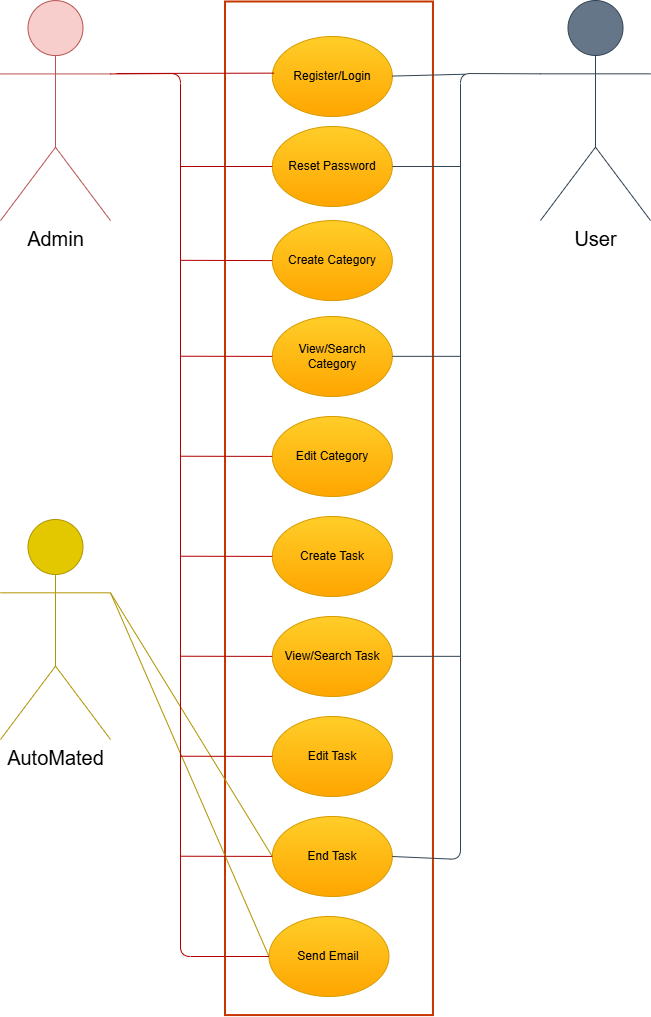

The diagram above was exported from draw.io. Its source (the exported page's mxGraphModel, read from the mxfile embedded in the PNG):
<mxGraphModel dx="1588" dy="1126" grid="1" gridSize="10" guides="1" tooltips="1" connect="1" arrows="1" fold="1" page="1" pageScale="1" pageWidth="850" pageHeight="1100" math="0" shadow="0">
  <root>
    <mxCell id="0" />
    <mxCell id="1" parent="0" />
    <mxCell id="3" value="" style="rounded=0;whiteSpace=wrap;html=1;rotation=90;fillColor=none;fontColor=#000000;strokeColor=#C73500;strokeWidth=2;" vertex="1" parent="1">
      <mxGeometry x="-78.31" y="444.81" width="1013.57" height="207.96" as="geometry" />
    </mxCell>
    <mxCell id="4" value="Register/Login" style="ellipse;whiteSpace=wrap;html=1;fillColor=#ffcd28;strokeColor=#d79b00;gradientColor=#ffa500;" vertex="1" parent="1">
      <mxGeometry x="371.82" y="77" width="120" height="80" as="geometry" />
    </mxCell>
    <mxCell id="5" value="Reset Password" style="ellipse;whiteSpace=wrap;html=1;fillColor=#ffcd28;strokeColor=#d79b00;gradientColor=#ffa500;" vertex="1" parent="1">
      <mxGeometry x="371.82" y="167" width="120" height="80" as="geometry" />
    </mxCell>
    <mxCell id="10" value="Create Category" style="ellipse;whiteSpace=wrap;html=1;fillColor=#ffcd28;strokeColor=#d79b00;gradientColor=#ffa500;" vertex="1" parent="1">
      <mxGeometry x="371.81" y="261.09" width="120" height="80" as="geometry" />
    </mxCell>
    <mxCell id="13" value="View/Search Category" style="ellipse;whiteSpace=wrap;html=1;fillColor=#ffcd28;strokeColor=#d79b00;gradientColor=#ffa500;" vertex="1" parent="1">
      <mxGeometry x="371.81" y="357" width="120" height="80" as="geometry" />
    </mxCell>
    <mxCell id="14" value="Edit Category" style="ellipse;whiteSpace=wrap;html=1;fillColor=#ffcd28;strokeColor=#d79b00;gradientColor=#ffa500;" vertex="1" parent="1">
      <mxGeometry x="371.81" y="457" width="120" height="80" as="geometry" />
    </mxCell>
    <mxCell id="15" value="Create Task" style="ellipse;whiteSpace=wrap;html=1;fillColor=#ffcd28;strokeColor=#d79b00;gradientColor=#ffa500;" vertex="1" parent="1">
      <mxGeometry x="371.81" y="557" width="120" height="80" as="geometry" />
    </mxCell>
    <mxCell id="16" value="View/Search Task" style="ellipse;whiteSpace=wrap;html=1;fillColor=#ffcd28;strokeColor=#d79b00;gradientColor=#ffa500;" vertex="1" parent="1">
      <mxGeometry x="371.81" y="657" width="120" height="80" as="geometry" />
    </mxCell>
    <mxCell id="17" value="Edit Task" style="ellipse;whiteSpace=wrap;html=1;fillColor=#ffcd28;strokeColor=#d79b00;gradientColor=#ffa500;" vertex="1" parent="1">
      <mxGeometry x="371.82" y="757" width="120" height="80" as="geometry" />
    </mxCell>
    <mxCell id="18" value="End Task" style="ellipse;whiteSpace=wrap;html=1;fillColor=#ffcd28;strokeColor=#d79b00;gradientColor=#ffa500;" vertex="1" parent="1">
      <mxGeometry x="371.82" y="857" width="120" height="80" as="geometry" />
    </mxCell>
    <mxCell id="19" value="Send Email" style="ellipse;whiteSpace=wrap;html=1;fillColor=#ffcd28;strokeColor=#d79b00;gradientColor=#ffa500;" vertex="1" parent="1">
      <mxGeometry x="368.48" y="957" width="120" height="80" as="geometry" />
    </mxCell>
    <mxCell id="20" value="&lt;font style=&quot;color: light-dark(rgb(0, 0, 0), rgb(26, 26, 26));&quot;&gt;User&lt;/font&gt;" style="shape=umlActor;verticalLabelPosition=bottom;verticalAlign=top;html=1;outlineConnect=0;fontSize=20;fillColor=#647687;strokeColor=#314354;fontColor=#ffffff;" vertex="1" parent="1">
      <mxGeometry x="640" y="41" width="110" height="220" as="geometry" />
    </mxCell>
    <mxCell id="23" value="&lt;font style=&quot;color: light-dark(rgb(0, 0, 0), rgb(26, 26, 26));&quot;&gt;Admin&lt;/font&gt;" style="shape=umlActor;verticalLabelPosition=bottom;verticalAlign=top;html=1;outlineConnect=0;fontSize=20;fillColor=#f8cecc;strokeColor=#b85450;" vertex="1" parent="1">
      <mxGeometry x="100" y="41.09" width="110" height="220" as="geometry" />
    </mxCell>
    <mxCell id="24" value="&lt;font style=&quot;color: light-dark(rgb(0, 0, 0), rgb(26, 26, 26));&quot;&gt;AutoMated&lt;/font&gt;" style="shape=umlActor;verticalLabelPosition=bottom;verticalAlign=top;html=1;outlineConnect=0;fontSize=20;fillColor=#e3c800;strokeColor=#B09500;fontColor=#000000;" vertex="1" parent="1">
      <mxGeometry x="100" y="560" width="110" height="220" as="geometry" />
    </mxCell>
    <mxCell id="27" value="" style="endArrow=none;html=1;exitX=1;exitY=0.3333333333333333;exitDx=0;exitDy=0;exitPerimeter=0;entryX=0;entryY=0.5;entryDx=0;entryDy=0;fillColor=#e3c800;strokeColor=#B09500;" edge="1" parent="1" source="24" target="19">
      <mxGeometry width="50" height="50" relative="1" as="geometry">
        <mxPoint x="280" y="640" as="sourcePoint" />
        <mxPoint x="300" y="760" as="targetPoint" />
      </mxGeometry>
    </mxCell>
    <mxCell id="28" value="" style="endArrow=none;html=1;exitX=1;exitY=0.3333333333333333;exitDx=0;exitDy=0;exitPerimeter=0;entryX=0;entryY=0.5;entryDx=0;entryDy=0;fillColor=#e3c800;strokeColor=#B09500;" edge="1" parent="1" source="24" target="18">
      <mxGeometry width="50" height="50" relative="1" as="geometry">
        <mxPoint x="220" y="643" as="sourcePoint" />
        <mxPoint x="378" y="1007" as="targetPoint" />
      </mxGeometry>
    </mxCell>
    <mxCell id="34" value="" style="endArrow=none;html=1;fillColor=#e51400;strokeColor=#B20000;exitX=1;exitY=0.3333333333333333;exitDx=0;exitDy=0;exitPerimeter=0;entryX=0;entryY=0.5;entryDx=0;entryDy=0;" edge="1" parent="1" source="23" target="19">
      <mxGeometry width="50" height="50" relative="1" as="geometry">
        <mxPoint x="220" y="124" as="sourcePoint" />
        <mxPoint x="280" y="1000" as="targetPoint" />
        <Array as="points">
          <mxPoint x="280" y="114" />
          <mxPoint x="280" y="997" />
        </Array>
      </mxGeometry>
    </mxCell>
    <mxCell id="35" value="" style="endArrow=none;html=1;fillColor=#e51400;strokeColor=#B20000;entryX=0.015;entryY=0.458;entryDx=0;entryDy=0;entryPerimeter=0;" edge="1" parent="1" target="4">
      <mxGeometry width="50" height="50" relative="1" as="geometry">
        <mxPoint x="216" y="114" as="sourcePoint" />
        <mxPoint x="370" y="114" as="targetPoint" />
      </mxGeometry>
    </mxCell>
    <mxCell id="36" value="" style="endArrow=none;html=1;fillColor=#e51400;strokeColor=#B20000;entryX=0;entryY=0.5;entryDx=0;entryDy=0;" edge="1" parent="1" target="5">
      <mxGeometry width="50" height="50" relative="1" as="geometry">
        <mxPoint x="280" y="207" as="sourcePoint" />
        <mxPoint x="371.82" y="208.5" as="targetPoint" />
      </mxGeometry>
    </mxCell>
    <mxCell id="37" value="" style="endArrow=none;html=1;fillColor=#e51400;strokeColor=#B20000;entryX=0;entryY=0.5;entryDx=0;entryDy=0;" edge="1" parent="1" target="10">
      <mxGeometry width="50" height="50" relative="1" as="geometry">
        <mxPoint x="279.82" y="300.82" as="sourcePoint" />
        <mxPoint x="371.82" y="300.82" as="targetPoint" />
      </mxGeometry>
    </mxCell>
    <mxCell id="38" value="" style="endArrow=none;html=1;fillColor=#e51400;strokeColor=#B20000;entryX=0;entryY=0.5;entryDx=0;entryDy=0;" edge="1" parent="1">
      <mxGeometry width="50" height="50" relative="1" as="geometry">
        <mxPoint x="279.64" y="396.73" as="sourcePoint" />
        <mxPoint x="371.82" y="396.90999999999997" as="targetPoint" />
      </mxGeometry>
    </mxCell>
    <mxCell id="39" value="" style="endArrow=none;html=1;fillColor=#e51400;strokeColor=#B20000;entryX=0;entryY=0.5;entryDx=0;entryDy=0;" edge="1" parent="1">
      <mxGeometry width="50" height="50" relative="1" as="geometry">
        <mxPoint x="279.64" y="496.73" as="sourcePoint" />
        <mxPoint x="371.82" y="496.90999999999997" as="targetPoint" />
      </mxGeometry>
    </mxCell>
    <mxCell id="40" value="" style="endArrow=none;html=1;fillColor=#e51400;strokeColor=#B20000;entryX=0;entryY=0.5;entryDx=0;entryDy=0;" edge="1" parent="1">
      <mxGeometry width="50" height="50" relative="1" as="geometry">
        <mxPoint x="279.64" y="596.73" as="sourcePoint" />
        <mxPoint x="371.82" y="596.91" as="targetPoint" />
      </mxGeometry>
    </mxCell>
    <mxCell id="41" value="" style="endArrow=none;html=1;fillColor=#e51400;strokeColor=#B20000;entryX=0;entryY=0.5;entryDx=0;entryDy=0;" edge="1" parent="1">
      <mxGeometry width="50" height="50" relative="1" as="geometry">
        <mxPoint x="279.64" y="696.73" as="sourcePoint" />
        <mxPoint x="371.82" y="696.91" as="targetPoint" />
      </mxGeometry>
    </mxCell>
    <mxCell id="42" value="" style="endArrow=none;html=1;fillColor=#e51400;strokeColor=#B20000;entryX=0;entryY=0.5;entryDx=0;entryDy=0;" edge="1" parent="1">
      <mxGeometry width="50" height="50" relative="1" as="geometry">
        <mxPoint x="279.64" y="796.73" as="sourcePoint" />
        <mxPoint x="371.82" y="796.91" as="targetPoint" />
      </mxGeometry>
    </mxCell>
    <mxCell id="43" value="" style="endArrow=none;html=1;fillColor=#e51400;strokeColor=#B20000;entryX=0;entryY=0.5;entryDx=0;entryDy=0;" edge="1" parent="1">
      <mxGeometry width="50" height="50" relative="1" as="geometry">
        <mxPoint x="279.64" y="896.73" as="sourcePoint" />
        <mxPoint x="371.82" y="896.91" as="targetPoint" />
      </mxGeometry>
    </mxCell>
    <mxCell id="44" value="" style="endArrow=none;html=1;fillColor=#647687;strokeColor=#314354;entryX=0;entryY=0.3333333333333333;entryDx=0;entryDy=0;entryPerimeter=0;exitX=1;exitY=0.5;exitDx=0;exitDy=0;" edge="1" parent="1" source="18" target="20">
      <mxGeometry width="50" height="50" relative="1" as="geometry">
        <mxPoint x="590" y="790" as="sourcePoint" />
        <mxPoint x="640" y="116.57" as="targetPoint" />
        <Array as="points">
          <mxPoint x="560" y="900" />
          <mxPoint x="560" y="114" />
        </Array>
      </mxGeometry>
    </mxCell>
    <mxCell id="45" value="" style="endArrow=none;html=1;fillColor=#647687;strokeColor=#314354;" edge="1" parent="1">
      <mxGeometry width="50" height="50" relative="1" as="geometry">
        <mxPoint x="491.82" y="116.57" as="sourcePoint" />
        <mxPoint x="565" y="114.70967741935483" as="targetPoint" />
      </mxGeometry>
    </mxCell>
    <mxCell id="46" value="" style="endArrow=none;html=1;fillColor=#647687;strokeColor=#314354;exitX=1;exitY=0.5;exitDx=0;exitDy=0;" edge="1" parent="1" source="5">
      <mxGeometry width="50" height="50" relative="1" as="geometry">
        <mxPoint x="500" y="207" as="sourcePoint" />
        <mxPoint x="560" y="207" as="targetPoint" />
      </mxGeometry>
    </mxCell>
    <mxCell id="47" value="" style="endArrow=none;html=1;fillColor=#647687;strokeColor=#314354;exitX=1;exitY=0.5;exitDx=0;exitDy=0;" edge="1" parent="1">
      <mxGeometry width="50" height="50" relative="1" as="geometry">
        <mxPoint x="491.82" y="396.84000000000003" as="sourcePoint" />
        <mxPoint x="559.82" y="396.84000000000003" as="targetPoint" />
      </mxGeometry>
    </mxCell>
    <mxCell id="48" value="" style="endArrow=none;html=1;fillColor=#647687;strokeColor=#314354;exitX=1;exitY=0.5;exitDx=0;exitDy=0;" edge="1" parent="1">
      <mxGeometry width="50" height="50" relative="1" as="geometry">
        <mxPoint x="491.82" y="696.84" as="sourcePoint" />
        <mxPoint x="559.82" y="696.84" as="targetPoint" />
      </mxGeometry>
    </mxCell>
  </root>
</mxGraphModel>